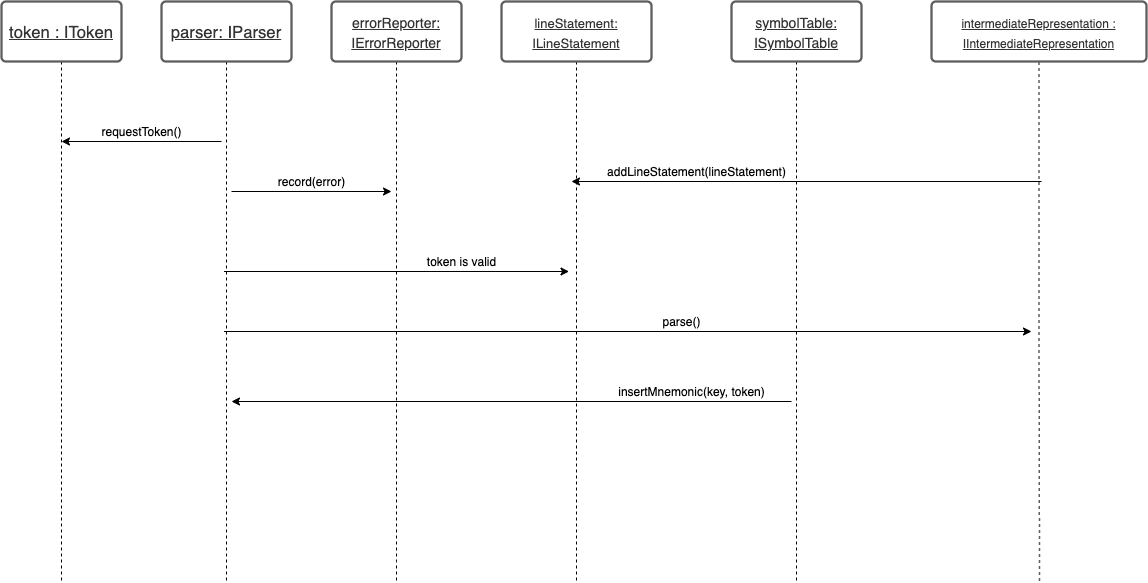

The diagram above was exported from draw.io. Its source (the exported page's mxGraphModel, read from the mxfile embedded in the PNG):
<mxGraphModel dx="1376" dy="712" grid="1" gridSize="10" guides="1" tooltips="1" connect="1" arrows="1" fold="1" page="1" pageScale="1" pageWidth="1100" pageHeight="1700" math="0" shadow="0">
  <root>
    <mxCell id="0" />
    <mxCell id="1" parent="0" />
    <mxCell id="OmUeIOw_DMSZ6ipk5eLe-110" style="edgeStyle=orthogonalEdgeStyle;rounded=0;orthogonalLoop=1;jettySize=auto;html=1;exitX=0.5;exitY=1;exitDx=0;exitDy=0;endArrow=none;endFill=0;dashed=1;" edge="1" parent="1" source="OmUeIOw_DMSZ6ipk5eLe-111">
      <mxGeometry relative="1" as="geometry">
        <mxPoint x="100" y="960" as="targetPoint" />
      </mxGeometry>
    </mxCell>
    <UserObject label="&lt;u&gt;token : IToken&lt;/u&gt;" lucidchartObjectId="iyFt-cQfvF.w" id="OmUeIOw_DMSZ6ipk5eLe-111">
      <mxCell style="html=1;overflow=block;blockSpacing=1;whiteSpace=wrap;;whiteSpace=wrap;fontSize=16.7;fontColor=#333333;spacing=3.8;strokeColor=#5e5e5e;strokeOpacity=100;rounded=1;absoluteArcSize=1;arcSize=9;strokeWidth=2.3;" vertex="1" parent="1">
        <mxGeometry x="40" y="380" width="120" height="60" as="geometry" />
      </mxCell>
    </UserObject>
    <mxCell id="OmUeIOw_DMSZ6ipk5eLe-112" style="edgeStyle=orthogonalEdgeStyle;rounded=0;orthogonalLoop=1;jettySize=auto;html=1;exitX=0.5;exitY=1;exitDx=0;exitDy=0;endArrow=none;endFill=0;dashed=1;" edge="1" parent="1" source="OmUeIOw_DMSZ6ipk5eLe-113">
      <mxGeometry relative="1" as="geometry">
        <mxPoint x="265" y="960" as="targetPoint" />
        <Array as="points">
          <mxPoint x="265" y="753" />
        </Array>
      </mxGeometry>
    </mxCell>
    <UserObject label="&lt;u&gt;parser: IParser&lt;/u&gt;" lucidchartObjectId="IyFtM0sdj55B" id="OmUeIOw_DMSZ6ipk5eLe-113">
      <mxCell style="html=1;overflow=block;blockSpacing=1;whiteSpace=wrap;;whiteSpace=wrap;fontSize=16.7;fontColor=#333333;spacing=3.8;strokeColor=#5e5e5e;strokeOpacity=100;rounded=1;absoluteArcSize=1;arcSize=9;strokeWidth=2.3;" vertex="1" parent="1">
        <mxGeometry x="200" y="380" width="130" height="60" as="geometry" />
      </mxCell>
    </UserObject>
    <mxCell id="OmUeIOw_DMSZ6ipk5eLe-114" style="edgeStyle=orthogonalEdgeStyle;rounded=0;orthogonalLoop=1;jettySize=auto;html=1;exitX=0.5;exitY=1;exitDx=0;exitDy=0;endArrow=none;endFill=0;dashed=1;" edge="1" parent="1" source="OmUeIOw_DMSZ6ipk5eLe-115">
      <mxGeometry relative="1" as="geometry">
        <mxPoint x="615" y="960" as="targetPoint" />
        <Array as="points">
          <mxPoint x="615" y="540" />
          <mxPoint x="615" y="540" />
        </Array>
      </mxGeometry>
    </mxCell>
    <UserObject label="&lt;font style=&quot;font-size: 13px&quot;&gt;&lt;u&gt;lineStatement:&lt;br&gt;ILineStatement&lt;/u&gt;&lt;/font&gt;" lucidchartObjectId="dzFtyiI~2stW" id="OmUeIOw_DMSZ6ipk5eLe-115">
      <mxCell style="html=1;overflow=block;blockSpacing=1;whiteSpace=wrap;;whiteSpace=wrap;fontSize=16.7;fontColor=#333333;spacing=3.8;strokeColor=#5e5e5e;strokeOpacity=100;rounded=1;absoluteArcSize=1;arcSize=9;strokeWidth=2.3;" vertex="1" parent="1">
        <mxGeometry x="540" y="380" width="150" height="60" as="geometry" />
      </mxCell>
    </UserObject>
    <UserObject label="&lt;font style=&quot;font-size: 12px&quot;&gt;&lt;u&gt;intermediateRepresentation :&lt;br&gt;IIntermediateRepresentation&lt;/u&gt;&lt;/font&gt;" lucidchartObjectId="DzFtdNbRi6KV" id="OmUeIOw_DMSZ6ipk5eLe-116">
      <mxCell style="html=1;overflow=block;blockSpacing=1;whiteSpace=wrap;;whiteSpace=wrap;fontSize=16.7;fontColor=#333333;spacing=3.8;strokeColor=#5e5e5e;strokeOpacity=100;rounded=1;absoluteArcSize=1;arcSize=9;strokeWidth=2.3;" vertex="1" parent="1">
        <mxGeometry x="970" y="380" width="215" height="60" as="geometry" />
      </mxCell>
    </UserObject>
    <UserObject label="" lucidchartObjectId="JzFtrp4ZdocS" id="OmUeIOw_DMSZ6ipk5eLe-117">
      <mxCell style="html=1;jettySize=18;whiteSpace=wrap;fontSize=13;strokeColor=#5E5E5E;fixDash=1;strokeWidth=1.5;rounded=1;arcSize=12;edgeStyle=orthogonalEdgeStyle;startArrow=none;;endArrow=none;;exitX=0.5;exitY=1.009;exitPerimeter=0;dashed=1;" edge="1" parent="1" source="OmUeIOw_DMSZ6ipk5eLe-116">
        <mxGeometry width="100" height="100" relative="1" as="geometry">
          <Array as="points" />
          <mxPoint x="1078" y="960" as="targetPoint" />
        </mxGeometry>
      </mxCell>
    </UserObject>
    <mxCell id="OmUeIOw_DMSZ6ipk5eLe-118" style="edgeStyle=orthogonalEdgeStyle;rounded=0;orthogonalLoop=1;jettySize=auto;html=1;exitX=0.5;exitY=1;exitDx=0;exitDy=0;endArrow=none;endFill=0;dashed=1;" edge="1" parent="1" source="OmUeIOw_DMSZ6ipk5eLe-119">
      <mxGeometry relative="1" as="geometry">
        <mxPoint x="435" y="960" as="targetPoint" />
        <Array as="points">
          <mxPoint x="435" y="940" />
          <mxPoint x="435" y="940" />
        </Array>
      </mxGeometry>
    </mxCell>
    <UserObject label="&lt;u&gt;&lt;font style=&quot;font-size: 14px&quot;&gt;errorReporter: IErrorReporter&lt;/font&gt;&lt;/u&gt;" lucidchartObjectId="IyFtM0sdj55B" id="OmUeIOw_DMSZ6ipk5eLe-119">
      <mxCell style="html=1;overflow=block;blockSpacing=1;whiteSpace=wrap;;whiteSpace=wrap;fontSize=16.7;fontColor=#333333;spacing=3.8;strokeColor=#5e5e5e;strokeOpacity=100;rounded=1;absoluteArcSize=1;arcSize=9;strokeWidth=2.3;" vertex="1" parent="1">
        <mxGeometry x="370" y="380" width="130" height="60" as="geometry" />
      </mxCell>
    </UserObject>
    <mxCell id="OmUeIOw_DMSZ6ipk5eLe-120" style="edgeStyle=orthogonalEdgeStyle;rounded=0;orthogonalLoop=1;jettySize=auto;html=1;exitX=0.5;exitY=1;exitDx=0;exitDy=0;endArrow=none;endFill=0;dashed=1;" edge="1" parent="1" source="OmUeIOw_DMSZ6ipk5eLe-121">
      <mxGeometry relative="1" as="geometry">
        <mxPoint x="835" y="960" as="targetPoint" />
        <Array as="points">
          <mxPoint x="835" y="930" />
        </Array>
      </mxGeometry>
    </mxCell>
    <UserObject label="&lt;u&gt;&lt;font style=&quot;font-size: 14px&quot;&gt;symbolTable:&lt;br&gt;ISymbolTable&lt;br&gt;&lt;/font&gt;&lt;/u&gt;" lucidchartObjectId="IyFtM0sdj55B" id="OmUeIOw_DMSZ6ipk5eLe-121">
      <mxCell style="html=1;overflow=block;blockSpacing=1;whiteSpace=wrap;;whiteSpace=wrap;fontSize=16.7;fontColor=#333333;spacing=3.8;strokeColor=#5e5e5e;strokeOpacity=100;rounded=1;absoluteArcSize=1;arcSize=9;strokeWidth=2.3;" vertex="1" parent="1">
        <mxGeometry x="770" y="380" width="130" height="60" as="geometry" />
      </mxCell>
    </UserObject>
    <mxCell id="OmUeIOw_DMSZ6ipk5eLe-122" value="" style="endArrow=classic;html=1;" edge="1" parent="1">
      <mxGeometry width="50" height="50" relative="1" as="geometry">
        <mxPoint x="260" y="520" as="sourcePoint" />
        <mxPoint x="100" y="520" as="targetPoint" />
      </mxGeometry>
    </mxCell>
    <mxCell id="OmUeIOw_DMSZ6ipk5eLe-123" value="requestToken()" style="text;html=1;align=center;verticalAlign=middle;resizable=0;points=[];autosize=1;strokeColor=none;" vertex="1" parent="1">
      <mxGeometry x="130" y="500" width="100" height="20" as="geometry" />
    </mxCell>
    <mxCell id="OmUeIOw_DMSZ6ipk5eLe-124" value="" style="endArrow=classic;html=1;" edge="1" parent="1">
      <mxGeometry width="50" height="50" relative="1" as="geometry">
        <mxPoint x="270" y="570" as="sourcePoint" />
        <mxPoint x="430" y="570" as="targetPoint" />
      </mxGeometry>
    </mxCell>
    <mxCell id="OmUeIOw_DMSZ6ipk5eLe-125" value="" style="endArrow=classic;html=1;" edge="1" parent="1">
      <mxGeometry width="50" height="50" relative="1" as="geometry">
        <mxPoint x="262.5" y="650" as="sourcePoint" />
        <mxPoint x="607.5" y="650" as="targetPoint" />
      </mxGeometry>
    </mxCell>
    <mxCell id="OmUeIOw_DMSZ6ipk5eLe-126" value="record(error)" style="text;html=1;align=center;verticalAlign=middle;resizable=0;points=[];autosize=1;strokeColor=none;" vertex="1" parent="1">
      <mxGeometry x="310" y="550" width="80" height="20" as="geometry" />
    </mxCell>
    <mxCell id="OmUeIOw_DMSZ6ipk5eLe-127" value="token is valid" style="text;html=1;align=center;verticalAlign=middle;resizable=0;points=[];autosize=1;strokeColor=none;" vertex="1" parent="1">
      <mxGeometry x="460" y="630" width="80" height="20" as="geometry" />
    </mxCell>
    <mxCell id="OmUeIOw_DMSZ6ipk5eLe-128" value="" style="endArrow=classic;html=1;" edge="1" parent="1">
      <mxGeometry width="50" height="50" relative="1" as="geometry">
        <mxPoint x="262.5" y="710" as="sourcePoint" />
        <mxPoint x="1070" y="710" as="targetPoint" />
      </mxGeometry>
    </mxCell>
    <mxCell id="OmUeIOw_DMSZ6ipk5eLe-129" value="parse()" style="text;html=1;align=center;verticalAlign=middle;resizable=0;points=[];autosize=1;strokeColor=none;" vertex="1" parent="1">
      <mxGeometry x="695" y="690" width="50" height="20" as="geometry" />
    </mxCell>
    <mxCell id="OmUeIOw_DMSZ6ipk5eLe-130" value="" style="endArrow=classic;html=1;" edge="1" parent="1">
      <mxGeometry width="50" height="50" relative="1" as="geometry">
        <mxPoint x="830" y="780" as="sourcePoint" />
        <mxPoint x="270" y="780" as="targetPoint" />
      </mxGeometry>
    </mxCell>
    <mxCell id="OmUeIOw_DMSZ6ipk5eLe-131" value="insertMnemonic(key, token)" style="text;html=1;align=center;verticalAlign=middle;resizable=0;points=[];autosize=1;strokeColor=none;" vertex="1" parent="1">
      <mxGeometry x="650" y="760" width="160" height="20" as="geometry" />
    </mxCell>
    <mxCell id="OmUeIOw_DMSZ6ipk5eLe-132" value="" style="endArrow=classic;html=1;" edge="1" parent="1">
      <mxGeometry width="50" height="50" relative="1" as="geometry">
        <mxPoint x="1080" y="560" as="sourcePoint" />
        <mxPoint x="610" y="560" as="targetPoint" />
      </mxGeometry>
    </mxCell>
    <mxCell id="OmUeIOw_DMSZ6ipk5eLe-133" value="addLineStatement(lineStatement)" style="text;html=1;align=center;verticalAlign=middle;resizable=0;points=[];autosize=1;strokeColor=none;" vertex="1" parent="1">
      <mxGeometry x="640" y="540" width="190" height="20" as="geometry" />
    </mxCell>
  </root>
</mxGraphModel>